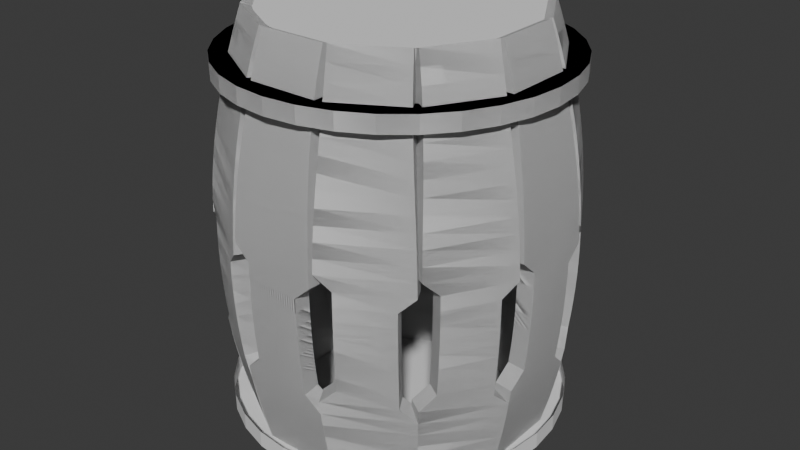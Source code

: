 # Source: tonneau.blend  (saved by Blender 5.0.119; exported with 4.5.12 LTS)
import bpy
from mathutils import Matrix  # noqa: F401  (used for matrix-valued properties, if any)

bpy.ops.wm.read_factory_settings(use_empty=True)
scene = bpy.context.scene
scene.name = 'Scene'

# ---- collections
col_collection = bpy.data.collections.new('Collection'); scene.collection.children.link(col_collection)
col_tonneau_mais_avec_des_details_en_plus = bpy.data.collections.new('Tonneau mais avec des details en plus'); scene.collection.children.link(col_tonneau_mais_avec_des_details_en_plus)

# ---- world
world_world = bpy.data.worlds.new('World'); scene.world = world_world
world_world.use_nodes = True; world_world.node_tree.nodes.clear()
_N = world_world.node_tree.nodes; _L = world_world.node_tree.links
n0 = _N.new('ShaderNodeOutputWorld'); n0.name = 'World Output'; n0.location = (300, 300)
n1 = _N.new('ShaderNodeBackground'); n1.name = 'Background'; n1.location = (10, 300)
n1.inputs[0].default_value = (0.05088, 0.05088, 0.05088, 1.0)
_L.new(n1.outputs[0], n0.inputs[0])
n0.is_active_output = True
world_world.color = (0.05088, 0.05088, 0.05088)
world_world.sun_shadow_jitter_overblur = 0.0

# ---- meshes
me_plane_001 = bpy.data.meshes.new('Plane.001')
me_plane_001.from_pydata([(-0.2223, 0.9103, -1.0), (0.217, 0.9103, -1.0), (-0.2002, 0.9103, 1.0), (0.2015, 0.9103, 1.0), (-0.2015, 0.9103, 0.9355), (-0.2041, 0.9103, 0.871), (-0.2076, 0.9103, 0.8065), (-0.212, 0.9103, 0.7419), (-0.217, 0.9103, 0.6774), (-0.2223, 0.9103, 0.6129), (-0.228, 0.9103, 0.5484), (-0.2337, 0.9103, 0.4839), (-0.2392, 0.9103, 0.4194), (-0.2444, 0.9103, 0.3548), (-0.2491, 0.9103, 0.2903), (-0.253, 0.9103, 0.2258), (-0.2561, 0.9103, 0.1613), (-0.2581, 0.9103, 0.09677), (-0.1632, 0.9103, 0.03226), (-0.1632, 0.9103, -0.03226), (-0.1632, 0.9103, -0.09677), (-0.1632, 0.9103, -0.1613), (-0.1632, 0.9103, -0.2258), (-0.1632, 0.9103, -0.2903), (-0.1632, 0.9103, -0.3548), (-0.1632, 0.9103, -0.4194), (-0.2581, 0.9103, -0.4839), (-0.2561, 0.9103, -0.5484), (-0.253, 0.9103, -0.6129), (-0.2491, 0.9103, -0.6774), (-0.2444, 0.9103, -0.7419), (-0.2392, 0.9103, -0.8065), (-0.2337, 0.9103, -0.871), (-0.228, 0.9103, -0.9355), (0.2223, 0.9103, -0.9355), (0.228, 0.9103, -0.871), (0.2337, 0.9103, -0.8065), (0.2392, 0.9103, -0.7419), (0.2444, 0.9103, -0.6774), (0.2491, 0.9103, -0.6129), (0.253, 0.9103, -0.5484), (0.2561, 0.9103, -0.4839), (0.2581, 0.9103, -0.4194), (0.1632, 0.9103, -0.3548), (0.1632, 0.9103, -0.2903), (0.1632, 0.9103, -0.2258), (0.1632, 0.9103, -0.1613), (0.1632, 0.9103, -0.09677), (0.1632, 0.9103, -0.03226), (0.1632, 0.9103, 0.03226), (0.1632, 0.9103, 0.09677), (0.2581, 0.9103, 0.1613), (0.2561, 0.9103, 0.2258), (0.253, 0.9103, 0.2903), (0.2491, 0.9103, 0.3548), (0.2444, 0.9103, 0.4194), (0.2392, 0.9103, 0.4839), (0.2337, 0.9103, 0.5484), (0.228, 0.9103, 0.6129), (0.2223, 0.9103, 0.6774), (0.217, 0.9103, 0.7419), (0.212, 0.9103, 0.8065), (0.2076, 0.9103, 0.871), (0.2041, 0.9103, 0.9355)], [], [(4, 63, 3, 2), (0, 1, 34, 33), (33, 34, 35, 32), (32, 35, 36, 31), (31, 36, 37, 30), (30, 37, 38, 29), (29, 38, 39, 28), (28, 39, 40, 27), (27, 40, 41, 26), (26, 41, 42, 25), (25, 42, 43, 24), (24, 43, 44, 23), (23, 44, 45, 22), (22, 45, 46, 21), (21, 46, 47, 20), (20, 47, 48, 19), (19, 48, 49, 18), (18, 49, 50, 17), (17, 50, 51, 16), (16, 51, 52, 15), (15, 52, 53, 14), (14, 53, 54, 13), (13, 54, 55, 12), (12, 55, 56, 11), (11, 56, 57, 10), (10, 57, 58, 9), (9, 58, 59, 8), (8, 59, 60, 7), (7, 60, 61, 6), (6, 61, 62, 5), (5, 62, 63, 4)])
_uv = me_plane_001.uv_layers.new(name='UVMap')
_uv.uv.foreach_set('vector', [0.0, 0.9677, 1.0, 0.9677, 1.0, 1.0, 0.0, 1.0, 0.0, 0.0, 1.0, 0.0, 1.0, 0.03226, 0.0, 0.03226, 0.0, 0.03226, 1.0, 0.03226, 1.0, 0.06452, 0.0, 0.06452, 0.0, 0.06452, 1.0, 0.06452, 1.0, 0.09677, 0.0, 0.09677, 0.0, 0.09677, 1.0, 0.09677, 1.0, 0.129, 0.0, 0.129, 0.0, 0.129, 1.0, 0.129, 1.0, 0.1613, 0.0, 0.1613, 0.0, 0.1613, 1.0, 0.1613, 1.0, 0.1935, 0.0, 0.1935, 0.0, 0.1935, 1.0, 0.1935, 1.0, 0.2258, 0.0, 0.2258, 0.0, 0.2258, 1.0, 0.2258, 1.0, 0.2581, 0.0, 0.2581, 0.0, 0.2581, 1.0, 0.2581, 1.0, 0.2903, 0.0, 0.2903, 0.0, 0.2903, 1.0, 0.2903, 1.0, 0.3226, 0.0, 0.3226, 0.0, 0.3226, 1.0, 0.3226, 1.0, 0.3548, 0.0, 0.3548, 0.0, 0.3548, 1.0, 0.3548, 1.0, 0.3871, 0.0, 0.3871, 0.0, 0.3871, 1.0, 0.3871, 1.0, 0.4194, 0.0, 0.4194, 0.0, 0.4194, 1.0, 0.4194, 1.0, 0.4516, 0.0, 0.4516, 0.0, 0.4516, 1.0, 0.4516, 1.0, 0.4839, 0.0, 0.4839, 0.0, 0.4839, 1.0, 0.4839, 1.0, 0.5161, 0.0, 0.5161, 0.0, 0.5161, 1.0, 0.5161, 1.0, 0.5484, 0.0, 0.5484, 0.0, 0.5484, 1.0, 0.5484, 1.0, 0.5806, 0.0, 0.5806, 0.0, 0.5806, 1.0, 0.5806, 1.0, 0.6129, 0.0, 0.6129, 0.0, 0.6129, 1.0, 0.6129, 1.0, 0.6452, 0.0, 0.6452, 0.0, 0.6452, 1.0, 0.6452, 1.0, 0.6774, 0.0, 0.6774, 0.0, 0.6774, 1.0, 0.6774, 1.0, 0.7097, 0.0, 0.7097, 0.0, 0.7097, 1.0, 0.7097, 1.0, 0.7419, 0.0, 0.7419, 0.0, 0.7419, 1.0, 0.7419, 1.0, 0.7742, 0.0, 0.7742, 0.0, 0.7742, 1.0, 0.7742, 1.0, 0.8065, 0.0, 0.8065, 0.0, 0.8065, 1.0, 0.8065, 1.0, 0.8387, 0.0, 0.8387, 0.0, 0.8387, 1.0, 0.8387, 1.0, 0.871, 0.0, 0.871, 0.0, 0.871, 1.0, 0.871, 1.0, 0.9032, 0.0, 0.9032, 0.0, 0.9032, 1.0, 0.9032, 1.0, 0.9355, 0.0, 0.9355, 0.0, 0.9355, 1.0, 0.9355, 1.0, 0.9677, 0.0, 0.9677])
me_plane_001.update()
me_cylinder = bpy.data.meshes.new('Cylinder')
me_cylinder.from_pydata([(0.0, 1.0, -1.0), (0.0, 0.866, 1.0), (0.1951, 0.9808, -1.0), (0.1689, 0.8494, 1.0), (0.3827, 0.9239, -1.0), (0.3314, 0.8001, 1.0), (0.5556, 0.8315, -1.0), (0.4811, 0.72, 1.0), (0.7071, 0.7071, -1.0), (0.6124, 0.6124, 1.0), (0.8315, 0.5556, -1.0), (0.72, 0.4811, 1.0), (0.9239, 0.3827, -1.0), (0.8001, 0.3314, 1.0), (0.9808, 0.1951, -1.0), (0.8494, 0.1689, 1.0), (1.0, 0.0, -1.0), (0.866, 0.0, 1.0), (0.9808, -0.1951, -1.0), (0.8494, -0.1689, 1.0), (0.9239, -0.3827, -1.0), (0.8001, -0.3314, 1.0), (0.8315, -0.5556, -1.0), (0.72, -0.4811, 1.0), (0.7071, -0.7071, -1.0), (0.6124, -0.6124, 1.0), (0.5556, -0.8315, -1.0), (0.4811, -0.72, 1.0), (0.3827, -0.9239, -1.0), (0.3314, -0.8001, 1.0), (0.1951, -0.9808, -1.0), (0.1689, -0.8494, 1.0), (0.0, -1.0, -1.0), (0.0, -0.866, 1.0), (-0.1951, -0.9808, -1.0), (-0.1689, -0.8494, 1.0), (-0.3827, -0.9239, -1.0), (-0.3314, -0.8001, 1.0), (-0.5556, -0.8315, -1.0), (-0.4811, -0.72, 1.0), (-0.7071, -0.7071, -1.0), (-0.6124, -0.6124, 1.0), (-0.8315, -0.5556, -1.0), (-0.72, -0.4811, 1.0), (-0.9239, -0.3827, -1.0), (-0.8001, -0.3314, 1.0), (-0.9808, -0.1951, -1.0), (-0.8494, -0.1689, 1.0), (-1.0, 0.0, -1.0), (-0.866, 0.0, 1.0), (-0.9808, 0.1951, -1.0), (-0.8494, 0.1689, 1.0), (-0.9239, 0.3827, -1.0), (-0.8001, 0.3314, 1.0), (-0.8315, 0.5556, -1.0), (-0.72, 0.4811, 1.0), (-0.7071, 0.7071, -1.0), (-0.6124, 0.6124, 1.0), (-0.5556, 0.8315, -1.0), (-0.4811, 0.72, 1.0), (-0.3827, 0.9239, -1.0), (-0.3314, 0.8001, 1.0), (-0.1951, 0.9808, -1.0), (-0.1689, 0.8494, 1.0), (0.1951, 0.9808, 1.0), (0.0, 1.0, 1.0), (0.3827, 0.9239, 1.0), (0.5556, 0.8315, 1.0), (0.7071, 0.7071, 1.0), (0.8315, 0.5556, 1.0), (0.9239, 0.3827, 1.0), (0.9808, 0.1951, 1.0), (1.0, 0.0, 1.0), (0.9808, -0.1951, 1.0), (0.9239, -0.3827, 1.0), (0.8315, -0.5556, 1.0), (0.7071, -0.7071, 1.0), (0.5556, -0.8315, 1.0), (0.3827, -0.9239, 1.0), (0.1951, -0.9808, 1.0), (0.0, -1.0, 1.0), (-0.1951, -0.9808, 1.0), (-0.3827, -0.9239, 1.0), (-0.5556, -0.8315, 1.0), (-0.7071, -0.7071, 1.0), (-0.8315, -0.5556, 1.0), (-0.9239, -0.3827, 1.0), (-0.9808, -0.1951, 1.0), (-1.0, 0.0, 1.0), (-0.9808, 0.1951, 1.0), (-0.9239, 0.3827, 1.0), (-0.8315, 0.5556, 1.0), (-0.7071, 0.7071, 1.0), (-0.5556, 0.8315, 1.0), (-0.3827, 0.9239, 1.0), (-0.1951, 0.9808, 1.0)], [], [(0, 65, 64, 2), (2, 64, 66, 4), (4, 66, 67, 6), (6, 67, 68, 8), (8, 68, 69, 10), (10, 69, 70, 12), (12, 70, 71, 14), (14, 71, 72, 16), (16, 72, 73, 18), (18, 73, 74, 20), (20, 74, 75, 22), (22, 75, 76, 24), (24, 76, 77, 26), (26, 77, 78, 28), (28, 78, 79, 30), (30, 79, 80, 32), (32, 80, 81, 34), (34, 81, 82, 36), (36, 82, 83, 38), (38, 83, 84, 40), (40, 84, 85, 42), (42, 85, 86, 44), (44, 86, 87, 46), (46, 87, 88, 48), (48, 88, 89, 50), (50, 89, 90, 52), (52, 90, 91, 54), (54, 91, 92, 56), (56, 92, 93, 58), (58, 93, 94, 60), (60, 94, 95, 62), (62, 95, 65, 0), (1, 3, 64, 65), (3, 5, 66, 64), (5, 7, 67, 66), (7, 9, 68, 67), (9, 11, 69, 68), (11, 13, 70, 69), (13, 15, 71, 70), (15, 17, 72, 71), (17, 19, 73, 72), (19, 21, 74, 73), (21, 23, 75, 74), (23, 25, 76, 75), (25, 27, 77, 76), (27, 29, 78, 77), (29, 31, 79, 78), (31, 33, 80, 79), (33, 35, 81, 80), (35, 37, 82, 81), (37, 39, 83, 82), (39, 41, 84, 83), (41, 43, 85, 84), (43, 45, 86, 85), (45, 47, 87, 86), (47, 49, 88, 87), (49, 51, 89, 88), (51, 53, 90, 89), (53, 55, 91, 90), (55, 57, 92, 91), (57, 59, 93, 92), (59, 61, 94, 93), (61, 63, 95, 94), (63, 1, 65, 95)])
_uv = me_cylinder.uv_layers.new(name='UVMap')
_uv.uv.foreach_set('vector', [1.0, 0.5, 1.0, 1.0, 0.9688, 1.0, 0.9688, 0.5, 0.9688, 0.5, 0.9688, 1.0, 0.9375, 1.0, 0.9375, 0.5, 0.9375, 0.5, 0.9375, 1.0, 0.9062, 1.0, 0.9062, 0.5, 0.9062, 0.5, 0.9062, 1.0, 0.875, 1.0, 0.875, 0.5, 0.875, 0.5, 0.875, 1.0, 0.8438, 1.0, 0.8438, 0.5, 0.8438, 0.5, 0.8438, 1.0, 0.8125, 1.0, 0.8125, 0.5, 0.8125, 0.5, 0.8125, 1.0, 0.7812, 1.0, 0.7812, 0.5, 0.7812, 0.5, 0.7812, 1.0, 0.75, 1.0, 0.75, 0.5, 0.75, 0.5, 0.75, 1.0, 0.7188, 1.0, 0.7188, 0.5, 0.7188, 0.5, 0.7188, 1.0, 0.6875, 1.0, 0.6875, 0.5, 0.6875, 0.5, 0.6875, 1.0, 0.6562, 1.0, 0.6562, 0.5, 0.6562, 0.5, 0.6562, 1.0, 0.625, 1.0, 0.625, 0.5, 0.625, 0.5, 0.625, 1.0, 0.5938, 1.0, 0.5938, 0.5, 0.5938, 0.5, 0.5938, 1.0, 0.5625, 1.0, 0.5625, 0.5, 0.5625, 0.5, 0.5625, 1.0, 0.5312, 1.0, 0.5312, 0.5, 0.5312, 0.5, 0.5312, 1.0, 0.5, 1.0, 0.5, 0.5, 0.5, 0.5, 0.5, 1.0, 0.4688, 1.0, 0.4688, 0.5, 0.4688, 0.5, 0.4688, 1.0, 0.4375, 1.0, 0.4375, 0.5, 0.4375, 0.5, 0.4375, 1.0, 0.4062, 1.0, 0.4062, 0.5, 0.4062, 0.5, 0.4062, 1.0, 0.375, 1.0, 0.375, 0.5, 0.375, 0.5, 0.375, 1.0, 0.3438, 1.0, 0.3438, 0.5, 0.3438, 0.5, 0.3438, 1.0, 0.3125, 1.0, 0.3125, 0.5, 0.3125, 0.5, 0.3125, 1.0, 0.2812, 1.0, 0.2812, 0.5, 0.2812, 0.5, 0.2812, 1.0, 0.25, 1.0, 0.25, 0.5, 0.25, 0.5, 0.25, 1.0, 0.2188, 1.0, 0.2188, 0.5, 0.2188, 0.5, 0.2188, 1.0, 0.1875, 1.0, 0.1875, 0.5, 0.1875, 0.5, 0.1875, 1.0, 0.1562, 1.0, 0.1562, 0.5, 0.1562, 0.5, 0.1562, 1.0, 0.125, 1.0, 0.125, 0.5, 0.125, 0.5, 0.125, 1.0, 0.09375, 1.0, 0.09375, 0.5, 0.09375, 0.5, 0.09375, 1.0, 0.0625, 1.0, 0.0625, 0.5, 0.0625, 0.5, 0.0625, 1.0, 0.03125, 1.0, 0.03125, 0.5, 0.03125, 0.5, 0.03125, 1.0, 0.0, 1.0, 0.0, 0.5, 0.25, 0.4578, 0.2905, 0.4538, 0.2968, 0.4854, 0.25, 0.49, 0.2905, 0.4538, 0.3295, 0.442, 0.3418, 0.4717, 0.2968, 0.4854, 0.3295, 0.442, 0.3655, 0.4228, 0.3833, 0.4496, 0.3418, 0.4717, 0.3655, 0.4228, 0.397, 0.397, 0.4197, 0.4197, 0.3833, 0.4496, 0.397, 0.397, 0.4228, 0.3655, 0.4496, 0.3833, 0.4197, 0.4197, 0.4228, 0.3655, 0.442, 0.3295, 0.4717, 0.3418, 0.4496, 0.3833, 0.442, 0.3295, 0.4538, 0.2905, 0.4854, 0.2968, 0.4717, 0.3418, 0.4538, 0.2905, 0.4578, 0.25, 0.49, 0.25, 0.4854, 0.2968, 0.4578, 0.25, 0.4538, 0.2095, 0.4854, 0.2032, 0.49, 0.25, 0.4538, 0.2095, 0.442, 0.1705, 0.4717, 0.1582, 0.4854, 0.2032, 0.442, 0.1705, 0.4228, 0.1345, 0.4496, 0.1167, 0.4717, 0.1582, 0.4228, 0.1345, 0.397, 0.103, 0.4197, 0.08029, 0.4496, 0.1167, 0.397, 0.103, 0.3655, 0.07719, 0.3833, 0.05045, 0.4197, 0.08029, 0.3655, 0.07719, 0.3295, 0.05798, 0.3418, 0.02827, 0.3833, 0.05045, 0.3295, 0.05798, 0.2905, 0.04615, 0.2968, 0.01461, 0.3418, 0.02827, 0.2905, 0.04615, 0.25, 0.04216, 0.25, 0.01, 0.2968, 0.01461, 0.25, 0.04216, 0.2095, 0.04615, 0.2032, 0.01461, 0.25, 0.01, 0.2095, 0.04615, 0.1705, 0.05798, 0.1582, 0.02827, 0.2032, 0.01461, 0.1705, 0.05798, 0.1345, 0.07719, 0.1167, 0.05045, 0.1582, 0.02827, 0.1345, 0.07719, 0.103, 0.103, 0.08029, 0.08029, 0.1167, 0.05045, 0.103, 0.103, 0.07719, 0.1345, 0.05045, 0.1167, 0.08029, 0.08029, 0.07719, 0.1345, 0.05798, 0.1705, 0.02827, 0.1582, 0.05045, 0.1167, 0.05798, 0.1705, 0.04615, 0.2095, 0.01461, 0.2032, 0.02827, 0.1582, 0.04615, 0.2095, 0.04216, 0.25, 0.01, 0.25, 0.01461, 0.2032, 0.04216, 0.25, 0.04615, 0.2905, 0.01461, 0.2968, 0.01, 0.25, 0.04615, 0.2905, 0.05798, 0.3295, 0.02827, 0.3418, 0.01461, 0.2968, 0.05798, 0.3295, 0.07719, 0.3655, 0.05045, 0.3833, 0.02827, 0.3418, 0.07719, 0.3655, 0.103, 0.397, 0.08029, 0.4197, 0.05045, 0.3833, 0.103, 0.397, 0.1345, 0.4228, 0.1167, 0.4496, 0.08029, 0.4197, 0.1345, 0.4228, 0.1705, 0.442, 0.1582, 0.4717, 0.1167, 0.4496, 0.1705, 0.442, 0.2095, 0.4538, 0.2032, 0.4854, 0.1582, 0.4717, 0.2095, 0.4538, 0.25, 0.4578, 0.25, 0.49, 0.2032, 0.4854])
me_cylinder.update()
me_cylinder_001 = bpy.data.meshes.new('Cylinder.001')
me_cylinder_001.from_pydata([(0.0, 0.8168, -1.0), (0.0, 1.0, 1.0), (0.1593, 0.8011, -1.0), (0.1951, 0.9808, 1.0), (0.3126, 0.7546, -1.0), (0.3827, 0.9239, 1.0), (0.4538, 0.6791, -1.0), (0.5556, 0.8315, 1.0), (0.5775, 0.5775, -1.0), (0.7071, 0.7071, 1.0), (0.6791, 0.4538, -1.0), (0.8315, 0.5556, 1.0), (0.7546, 0.3126, -1.0), (0.9239, 0.3827, 1.0), (0.8011, 0.1593, -1.0), (0.9808, 0.1951, 1.0), (0.8168, 0.0, -1.0), (1.0, 0.0, 1.0), (0.8011, -0.1593, -1.0), (0.9808, -0.1951, 1.0), (0.7546, -0.3126, -1.0), (0.9239, -0.3827, 1.0), (0.6791, -0.4538, -1.0), (0.8315, -0.5556, 1.0), (0.5775, -0.5775, -1.0), (0.7071, -0.7071, 1.0), (0.4538, -0.6791, -1.0), (0.5556, -0.8315, 1.0), (0.3126, -0.7546, -1.0), (0.3827, -0.9239, 1.0), (0.1593, -0.8011, -1.0), (0.1951, -0.9808, 1.0), (0.0, -0.8168, -1.0), (0.0, -1.0, 1.0), (-0.1593, -0.8011, -1.0), (-0.1951, -0.9808, 1.0), (-0.3126, -0.7546, -1.0), (-0.3827, -0.9239, 1.0), (-0.4538, -0.6791, -1.0), (-0.5556, -0.8315, 1.0), (-0.5775, -0.5775, -1.0), (-0.7071, -0.7071, 1.0), (-0.6791, -0.4538, -1.0), (-0.8315, -0.5556, 1.0), (-0.7546, -0.3126, -1.0), (-0.9239, -0.3827, 1.0), (-0.8011, -0.1593, -1.0), (-0.9808, -0.1951, 1.0), (-0.8168, 0.0, -1.0), (-1.0, 0.0, 1.0), (-0.8011, 0.1593, -1.0), (-0.9808, 0.1951, 1.0), (-0.7546, 0.3126, -1.0), (-0.9239, 0.3827, 1.0), (-0.6791, 0.4538, -1.0), (-0.8315, 0.5556, 1.0), (-0.5775, 0.5775, -1.0), (-0.7071, 0.7071, 1.0), (-0.4538, 0.6791, -1.0), (-0.5556, 0.8315, 1.0), (-0.3126, 0.7546, -1.0), (-0.3827, 0.9239, 1.0), (-0.1593, 0.8011, -1.0), (-0.1951, 0.9808, 1.0), (0.07967, 0.8089, -1.0), (0.09755, 0.9904, 1.0), (0.0, 1.0, 0.0), (0.1951, 0.9808, 0.0), (0.236, 0.7778, -1.0), (0.2889, 0.9523, 1.0), (0.3827, 0.9239, 0.0), (0.3832, 0.7169, -1.0), (0.4691, 0.8777, 1.0), (0.5556, 0.8315, 0.0), (0.5157, 0.6283, -1.0), (0.6313, 0.7693, 1.0), (0.7071, 0.7071, 0.0), (0.6283, 0.5157, -1.0), (0.7693, 0.6313, 1.0), (0.8315, 0.5556, 0.0), (0.7169, 0.3832, -1.0), (0.8777, 0.4691, 1.0), (0.9239, 0.3827, 0.0), (0.7778, 0.236, -1.0), (0.9523, 0.2889, 1.0), (0.9808, 0.1951, 0.0), (0.8089, 0.07967, -1.0), (0.9904, 0.09755, 1.0), (1.0, 0.0, 0.0), (0.8089, -0.07967, -1.0), (0.9904, -0.09755, 1.0), (0.9808, -0.1951, 0.0), (0.7778, -0.236, -1.0), (0.9523, -0.2889, 1.0), (0.9239, -0.3827, 0.0), (0.7169, -0.3832, -1.0), (0.8777, -0.4691, 1.0), (0.8315, -0.5556, 0.0), (0.6283, -0.5157, -1.0), (0.7693, -0.6313, 1.0), (0.7071, -0.7071, 0.0), (0.5157, -0.6283, -1.0), (0.6313, -0.7693, 1.0), (0.5556, -0.8315, 0.0), (0.3832, -0.7169, -1.0), (0.4691, -0.8777, 1.0), (0.3827, -0.9239, 0.0), (0.236, -0.7778, -1.0), (0.2889, -0.9523, 1.0), (0.1951, -0.9808, 0.0), (0.07967, -0.8089, -1.0), (0.09755, -0.9904, 1.0), (0.0, -1.0, 0.0), (-0.07967, -0.8089, -1.0), (-0.09755, -0.9904, 1.0), (-0.1951, -0.9808, 0.0), (-0.236, -0.7778, -1.0), (-0.2889, -0.9523, 1.0), (-0.3827, -0.9239, 0.0), (-0.3832, -0.7169, -1.0), (-0.4691, -0.8777, 1.0), (-0.5556, -0.8315, 0.0), (-0.5157, -0.6283, -1.0), (-0.6313, -0.7693, 1.0), (-0.7071, -0.7071, 0.0), (-0.6283, -0.5157, -1.0), (-0.7693, -0.6313, 1.0), (-0.8315, -0.5556, 0.0), (-0.7169, -0.3832, -1.0), (-0.8777, -0.4691, 1.0), (-0.9239, -0.3827, 0.0), (-0.7778, -0.236, -1.0), (-0.9523, -0.2889, 1.0), (-0.9808, -0.1951, 0.0), (-0.8089, -0.07967, -1.0), (-0.9904, -0.09755, 1.0), (-1.0, 0.0, 0.0), (-0.8089, 0.07967, -1.0), (-0.9904, 0.09755, 1.0), (-0.9808, 0.1951, 0.0), (-0.7778, 0.236, -1.0), (-0.9523, 0.2889, 1.0), (-0.9239, 0.3827, 0.0), (-0.7169, 0.3832, -1.0), (-0.8777, 0.4691, 1.0), (-0.8315, 0.5556, 0.0), (-0.6283, 0.5157, -1.0), (-0.7693, 0.6313, 1.0), (-0.7071, 0.7071, 0.0), (-0.5157, 0.6283, -1.0), (-0.6313, 0.7693, 1.0), (-0.5556, 0.8315, 0.0), (-0.3832, 0.7169, -1.0), (-0.4691, 0.8777, 1.0), (-0.3827, 0.9239, 0.0), (-0.236, 0.7778, -1.0), (-0.2889, 0.9523, 1.0), (-0.1951, 0.9808, 0.0), (-0.07967, 0.8089, -1.0), (-0.09755, 0.9904, 1.0), (-0.09755, 0.9904, 0.0), (-0.2889, 0.9523, 0.0), (-0.4691, 0.8777, 0.0), (-0.6313, 0.7693, 0.0), (-0.7693, 0.6313, 0.0), (-0.8777, 0.4691, 0.0), (-0.9523, 0.2889, 0.0), (-0.9904, 0.09755, 0.0), (-0.9904, -0.09755, 0.0), (-0.9523, -0.2889, 0.0), (-0.8777, -0.4691, 0.0), (-0.7693, -0.6313, 0.0), (-0.6313, -0.7693, 0.0), (-0.4691, -0.8777, 0.0), (-0.2889, -0.9523, 0.0), (-0.09755, -0.9904, 0.0), (0.09755, -0.9904, 0.0), (0.2889, -0.9523, 0.0), (0.4691, -0.8777, 0.0), (0.6313, -0.7693, 0.0), (0.7693, -0.6313, 0.0), (0.8777, -0.4691, 0.0), (0.9523, -0.2889, 0.0), (0.9904, -0.09755, 0.0), (0.9904, 0.09755, 0.0), (0.9523, 0.2889, 0.0), (0.8777, 0.4691, 0.0), (0.7693, 0.6313, 0.0), (0.6313, 0.7693, 0.0), (0.4691, 0.8777, 0.0), (0.2889, 0.9523, 0.0), (0.09755, 0.9904, 0.0), (0.09755, 0.9904, -1.0), (0.1951, 0.9808, -1.0), (0.2889, 0.9523, -1.0), (0.3827, 0.9239, -1.0), (0.4691, 0.8777, -1.0), (0.5556, 0.8315, -1.0), (0.6313, 0.7693, -1.0), (0.7071, 0.7071, -1.0), (0.7693, 0.6313, -1.0), (0.8315, 0.5556, -1.0), (0.8777, 0.4691, -1.0), (0.9239, 0.3827, -1.0), (0.9523, 0.2889, -1.0), (0.9808, 0.1951, -1.0), (0.9904, 0.09755, -1.0), (1.0, 0.0, -1.0), (0.9904, -0.09755, -1.0), (0.9808, -0.1951, -1.0), (0.9523, -0.2889, -1.0), (0.9239, -0.3827, -1.0), (0.8777, -0.4691, -1.0), (0.8315, -0.5556, -1.0), (0.7693, -0.6313, -1.0), (0.7071, -0.7071, -1.0), (0.6313, -0.7693, -1.0), (0.5556, -0.8315, -1.0), (0.4691, -0.8777, -1.0), (0.3827, -0.9239, -1.0), (0.2889, -0.9523, -1.0), (0.1951, -0.9808, -1.0), (0.09755, -0.9904, -1.0), (0.0, -1.0, -1.0), (-0.09755, -0.9904, -1.0), (-0.1951, -0.9808, -1.0), (-0.2889, -0.9523, -1.0), (-0.3827, -0.9239, -1.0), (-0.4691, -0.8777, -1.0), (-0.5556, -0.8315, -1.0), (-0.6313, -0.7693, -1.0), (-0.7071, -0.7071, -1.0), (-0.7693, -0.6313, -1.0), (-0.8315, -0.5556, -1.0), (-0.8777, -0.4691, -1.0), (-0.9239, -0.3827, -1.0), (-0.9523, -0.2889, -1.0), (-0.9808, -0.1951, -1.0), (-0.9904, -0.09755, -1.0), (-1.0, 0.0, -1.0), (-0.9904, 0.09755, -1.0), (-0.9808, 0.1951, -1.0), (-0.9523, 0.2889, -1.0), (-0.9239, 0.3827, -1.0), (-0.8777, 0.4691, -1.0), (-0.8315, 0.5556, -1.0), (-0.7693, 0.6313, -1.0), (-0.7071, 0.7071, -1.0), (-0.6313, 0.7693, -1.0), (-0.5556, 0.8315, -1.0), (-0.4691, 0.8777, -1.0), (-0.3827, 0.9239, -1.0), (-0.2889, 0.9523, -1.0), (-0.1951, 0.9808, -1.0), (-0.09755, 0.9904, -1.0), (0.0, 1.0, -1.0)], [], [(191, 65, 3, 67), (190, 69, 5, 70), (189, 72, 7, 73), (188, 75, 9, 76), (187, 78, 11, 79), (186, 81, 13, 82), (185, 84, 15, 85), (184, 87, 17, 88), (183, 90, 19, 91), (182, 93, 21, 94), (181, 96, 23, 97), (180, 99, 25, 100), (179, 102, 27, 103), (178, 105, 29, 106), (177, 108, 31, 109), (176, 111, 33, 112), (175, 114, 35, 115), (174, 117, 37, 118), (173, 120, 39, 121), (172, 123, 41, 124), (171, 126, 43, 127), (170, 129, 45, 130), (169, 132, 47, 133), (168, 135, 49, 136), (167, 138, 51, 139), (166, 141, 53, 142), (165, 144, 55, 145), (164, 147, 57, 148), (163, 150, 59, 151), (162, 153, 61, 154), (161, 156, 63, 157), (160, 159, 1, 66), (254, 160, 66, 255), (253, 157, 160, 254), (157, 63, 159, 160), (252, 161, 157, 253), (251, 154, 161, 252), (154, 61, 156, 161), (250, 162, 154, 251), (249, 151, 162, 250), (151, 59, 153, 162), (248, 163, 151, 249), (247, 148, 163, 248), (148, 57, 150, 163), (246, 164, 148, 247), (245, 145, 164, 246), (145, 55, 147, 164), (244, 165, 145, 245), (243, 142, 165, 244), (142, 53, 144, 165), (242, 166, 142, 243), (241, 139, 166, 242), (139, 51, 141, 166), (240, 167, 139, 241), (239, 136, 167, 240), (136, 49, 138, 167), (238, 168, 136, 239), (237, 133, 168, 238), (133, 47, 135, 168), (236, 169, 133, 237), (235, 130, 169, 236), (130, 45, 132, 169), (234, 170, 130, 235), (233, 127, 170, 234), (127, 43, 129, 170), (232, 171, 127, 233), (231, 124, 171, 232), (124, 41, 126, 171), (230, 172, 124, 231), (229, 121, 172, 230), (121, 39, 123, 172), (228, 173, 121, 229), (227, 118, 173, 228), (118, 37, 120, 173), (226, 174, 118, 227), (225, 115, 174, 226), (115, 35, 117, 174), (224, 175, 115, 225), (223, 112, 175, 224), (112, 33, 114, 175), (222, 176, 112, 223), (221, 109, 176, 222), (109, 31, 111, 176), (220, 177, 109, 221), (219, 106, 177, 220), (106, 29, 108, 177), (218, 178, 106, 219), (217, 103, 178, 218), (103, 27, 105, 178), (216, 179, 103, 217), (215, 100, 179, 216), (100, 25, 102, 179), (214, 180, 100, 215), (213, 97, 180, 214), (97, 23, 99, 180), (212, 181, 97, 213), (211, 94, 181, 212), (94, 21, 96, 181), (210, 182, 94, 211), (209, 91, 182, 210), (91, 19, 93, 182), (208, 183, 91, 209), (207, 88, 183, 208), (88, 17, 90, 183), (206, 184, 88, 207), (205, 85, 184, 206), (85, 15, 87, 184), (204, 185, 85, 205), (203, 82, 185, 204), (82, 13, 84, 185), (202, 186, 82, 203), (201, 79, 186, 202), (79, 11, 81, 186), (200, 187, 79, 201), (199, 76, 187, 200), (76, 9, 78, 187), (198, 188, 76, 199), (197, 73, 188, 198), (73, 7, 75, 188), (196, 189, 73, 197), (195, 70, 189, 196), (70, 5, 72, 189), (194, 190, 70, 195), (193, 67, 190, 194), (67, 3, 69, 190), (192, 191, 67, 193), (255, 66, 191, 192), (66, 1, 65, 191), (2, 64, 192, 193), (4, 68, 194, 195), (6, 71, 196, 197), (8, 74, 198, 199), (10, 77, 200, 201), (12, 80, 202, 203), (14, 83, 204, 205), (16, 86, 206, 207), (18, 89, 208, 209), (20, 92, 210, 211), (22, 95, 212, 213), (24, 98, 214, 215), (26, 101, 216, 217), (28, 104, 218, 219), (30, 107, 220, 221), (32, 110, 222, 223), (34, 113, 224, 225), (36, 116, 226, 227), (38, 119, 228, 229), (40, 122, 230, 231), (42, 125, 232, 233), (44, 128, 234, 235), (46, 131, 236, 237), (48, 134, 238, 239), (50, 137, 240, 241), (52, 140, 242, 243), (54, 143, 244, 245), (56, 146, 246, 247), (58, 149, 248, 249), (60, 152, 250, 251), (62, 155, 252, 253), (0, 158, 254, 255), (64, 0, 255, 192), (68, 2, 193, 194), (71, 4, 195, 196), (74, 6, 197, 198), (77, 8, 199, 200), (80, 10, 201, 202), (83, 12, 203, 204), (86, 14, 205, 206), (89, 16, 207, 208), (92, 18, 209, 210), (95, 20, 211, 212), (98, 22, 213, 214), (101, 24, 215, 216), (104, 26, 217, 218), (107, 28, 219, 220), (110, 30, 221, 222), (113, 32, 223, 224), (116, 34, 225, 226), (119, 36, 227, 228), (122, 38, 229, 230), (125, 40, 231, 232), (128, 42, 233, 234), (131, 44, 235, 236), (134, 46, 237, 238), (137, 48, 239, 240), (140, 50, 241, 242), (143, 52, 243, 244), (146, 54, 245, 246), (149, 56, 247, 248), (152, 58, 249, 250), (155, 60, 251, 252), (158, 62, 253, 254)])
_uv = me_cylinder_001.uv_layers.new(name='UVMap')
_uv.uv.foreach_set('vector', [0.9844, 0.75, 0.9844, 1.0, 0.9688, 1.0, 0.9688, 0.75, 0.9531, 0.75, 0.9531, 1.0, 0.9375, 1.0, 0.9375, 0.75, 0.9219, 0.75, 0.9219, 1.0, 0.9062, 1.0, 0.9062, 0.75, 0.8906, 0.75, 0.8906, 1.0, 0.875, 1.0, 0.875, 0.75, 0.8594, 0.75, 0.8594, 1.0, 0.8438, 1.0, 0.8438, 0.75, 0.8281, 0.75, 0.8281, 1.0, 0.8125, 1.0, 0.8125, 0.75, 0.7969, 0.75, 0.7969, 1.0, 0.7812, 1.0, 0.7812, 0.75, 0.7656, 0.75, 0.7656, 1.0, 0.75, 1.0, 0.75, 0.75, 0.7344, 0.75, 0.7344, 1.0, 0.7188, 1.0, 0.7188, 0.75, 0.7031, 0.75, 0.7031, 1.0, 0.6875, 1.0, 0.6875, 0.75, 0.6719, 0.75, 0.6719, 1.0, 0.6562, 1.0, 0.6562, 0.75, 0.6406, 0.75, 0.6406, 1.0, 0.625, 1.0, 0.625, 0.75, 0.6094, 0.75, 0.6094, 1.0, 0.5938, 1.0, 0.5938, 0.75, 0.5781, 0.75, 0.5781, 1.0, 0.5625, 1.0, 0.5625, 0.75, 0.5469, 0.75, 0.5469, 1.0, 0.5312, 1.0, 0.5312, 0.75, 0.5156, 0.75, 0.5156, 1.0, 0.5, 1.0, 0.5, 0.75, 0.4844, 0.75, 0.4844, 1.0, 0.4688, 1.0, 0.4688, 0.75, 0.4531, 0.75, 0.4531, 1.0, 0.4375, 1.0, 0.4375, 0.75, 0.4219, 0.75, 0.4219, 1.0, 0.4062, 1.0, 0.4062, 0.75, 0.3906, 0.75, 0.3906, 1.0, 0.375, 1.0, 0.375, 0.75, 0.3594, 0.75, 0.3594, 1.0, 0.3438, 1.0, 0.3438, 0.75, 0.3281, 0.75, 0.3281, 1.0, 0.3125, 1.0, 0.3125, 0.75, 0.2969, 0.75, 0.2969, 1.0, 0.2812, 1.0, 0.2812, 0.75, 0.2656, 0.75, 0.2656, 1.0, 0.25, 1.0, 0.25, 0.75, 0.2344, 0.75, 0.2344, 1.0, 0.2188, 1.0, 0.2188, 0.75, 0.2031, 0.75, 0.2031, 1.0, 0.1875, 1.0, 0.1875, 0.75, 0.1719, 0.75, 0.1719, 1.0, 0.1562, 1.0, 0.1562, 0.75, 0.1406, 0.75, 0.1406, 1.0, 0.125, 1.0, 0.125, 0.75, 0.1094, 0.75, 0.1094, 1.0, 0.09375, 1.0, 0.09375, 0.75, 0.07812, 0.75, 0.07812, 1.0, 0.0625, 1.0, 0.0625, 0.75, 0.04688, 0.75, 0.04688, 1.0, 0.03125, 1.0, 0.03125, 0.75, 0.01562, 0.75, 0.01562, 1.0, 0.0, 1.0, 0.0, 0.75, 0.01562, 0.5, 0.01562, 0.75, 0.0, 0.75, 0.0, 0.5, 0.03125, 0.5, 0.03125, 0.75, 0.01562, 0.75, 0.01562, 0.5, 0.03125, 0.75, 0.03125, 1.0, 0.01562, 1.0, 0.01562, 0.75, 0.04688, 0.5, 0.04688, 0.75, 0.03125, 0.75, 0.03125, 0.5, 0.0625, 0.5, 0.0625, 0.75, 0.04688, 0.75, 0.04688, 0.5, 0.0625, 0.75, 0.0625, 1.0, 0.04688, 1.0, 0.04688, 0.75, 0.07812, 0.5, 0.07812, 0.75, 0.0625, 0.75, 0.0625, 0.5, 0.09375, 0.5, 0.09375, 0.75, 0.07812, 0.75, 0.07812, 0.5, 0.09375, 0.75, 0.09375, 1.0, 0.07812, 1.0, 0.07812, 0.75, 0.1094, 0.5, 0.1094, 0.75, 0.09375, 0.75, 0.09375, 0.5, 0.125, 0.5, 0.125, 0.75, 0.1094, 0.75, 0.1094, 0.5, 0.125, 0.75, 0.125, 1.0, 0.1094, 1.0, 0.1094, 0.75, 0.1406, 0.5, 0.1406, 0.75, 0.125, 0.75, 0.125, 0.5, 0.1562, 0.5, 0.1562, 0.75, 0.1406, 0.75, 0.1406, 0.5, 0.1562, 0.75, 0.1562, 1.0, 0.1406, 1.0, 0.1406, 0.75, 0.1719, 0.5, 0.1719, 0.75, 0.1562, 0.75, 0.1562, 0.5, 0.1875, 0.5, 0.1875, 0.75, 0.1719, 0.75, 0.1719, 0.5, 0.1875, 0.75, 0.1875, 1.0, 0.1719, 1.0, 0.1719, 0.75, 0.2031, 0.5, 0.2031, 0.75, 0.1875, 0.75, 0.1875, 0.5, 0.2188, 0.5, 0.2188, 0.75, 0.2031, 0.75, 0.2031, 0.5, 0.2188, 0.75, 0.2188, 1.0, 0.2031, 1.0, 0.2031, 0.75, 0.2344, 0.5, 0.2344, 0.75, 0.2188, 0.75, 0.2188, 0.5, 0.25, 0.5, 0.25, 0.75, 0.2344, 0.75, 0.2344, 0.5, 0.25, 0.75, 0.25, 1.0, 0.2344, 1.0, 0.2344, 0.75, 0.2656, 0.5, 0.2656, 0.75, 0.25, 0.75, 0.25, 0.5, 0.2812, 0.5, 0.2812, 0.75, 0.2656, 0.75, 0.2656, 0.5, 0.2812, 0.75, 0.2812, 1.0, 0.2656, 1.0, 0.2656, 0.75, 0.2969, 0.5, 0.2969, 0.75, 0.2812, 0.75, 0.2812, 0.5, 0.3125, 0.5, 0.3125, 0.75, 0.2969, 0.75, 0.2969, 0.5, 0.3125, 0.75, 0.3125, 1.0, 0.2969, 1.0, 0.2969, 0.75, 0.3281, 0.5, 0.3281, 0.75, 0.3125, 0.75, 0.3125, 0.5, 0.3438, 0.5, 0.3438, 0.75, 0.3281, 0.75, 0.3281, 0.5, 0.3438, 0.75, 0.3438, 1.0, 0.3281, 1.0, 0.3281, 0.75, 0.3594, 0.5, 0.3594, 0.75, 0.3438, 0.75, 0.3438, 0.5, 0.375, 0.5, 0.375, 0.75, 0.3594, 0.75, 0.3594, 0.5, 0.375, 0.75, 0.375, 1.0, 0.3594, 1.0, 0.3594, 0.75, 0.3906, 0.5, 0.3906, 0.75, 0.375, 0.75, 0.375, 0.5, 0.4062, 0.5, 0.4062, 0.75, 0.3906, 0.75, 0.3906, 0.5, 0.4062, 0.75, 0.4062, 1.0, 0.3906, 1.0, 0.3906, 0.75, 0.4219, 0.5, 0.4219, 0.75, 0.4062, 0.75, 0.4062, 0.5, 0.4375, 0.5, 0.4375, 0.75, 0.4219, 0.75, 0.4219, 0.5, 0.4375, 0.75, 0.4375, 1.0, 0.4219, 1.0, 0.4219, 0.75, 0.4531, 0.5, 0.4531, 0.75, 0.4375, 0.75, 0.4375, 0.5, 0.4688, 0.5, 0.4688, 0.75, 0.4531, 0.75, 0.4531, 0.5, 0.4688, 0.75, 0.4688, 1.0, 0.4531, 1.0, 0.4531, 0.75, 0.4844, 0.5, 0.4844, 0.75, 0.4688, 0.75, 0.4688, 0.5, 0.5, 0.5, 0.5, 0.75, 0.4844, 0.75, 0.4844, 0.5, 0.5, 0.75, 0.5, 1.0, 0.4844, 1.0, 0.4844, 0.75, 0.5156, 0.5, 0.5156, 0.75, 0.5, 0.75, 0.5, 0.5, 0.5312, 0.5, 0.5312, 0.75, 0.5156, 0.75, 0.5156, 0.5, 0.5312, 0.75, 0.5312, 1.0, 0.5156, 1.0, 0.5156, 0.75, 0.5469, 0.5, 0.5469, 0.75, 0.5312, 0.75, 0.5312, 0.5, 0.5625, 0.5, 0.5625, 0.75, 0.5469, 0.75, 0.5469, 0.5, 0.5625, 0.75, 0.5625, 1.0, 0.5469, 1.0, 0.5469, 0.75, 0.5781, 0.5, 0.5781, 0.75, 0.5625, 0.75, 0.5625, 0.5, 0.5938, 0.5, 0.5938, 0.75, 0.5781, 0.75, 0.5781, 0.5, 0.5938, 0.75, 0.5938, 1.0, 0.5781, 1.0, 0.5781, 0.75, 0.6094, 0.5, 0.6094, 0.75, 0.5938, 0.75, 0.5938, 0.5, 0.625, 0.5, 0.625, 0.75, 0.6094, 0.75, 0.6094, 0.5, 0.625, 0.75, 0.625, 1.0, 0.6094, 1.0, 0.6094, 0.75, 0.6406, 0.5, 0.6406, 0.75, 0.625, 0.75, 0.625, 0.5, 0.6562, 0.5, 0.6562, 0.75, 0.6406, 0.75, 0.6406, 0.5, 0.6562, 0.75, 0.6562, 1.0, 0.6406, 1.0, 0.6406, 0.75, 0.6719, 0.5, 0.6719, 0.75, 0.6562, 0.75, 0.6562, 0.5, 0.6875, 0.5, 0.6875, 0.75, 0.6719, 0.75, 0.6719, 0.5, 0.6875, 0.75, 0.6875, 1.0, 0.6719, 1.0, 0.6719, 0.75, 0.7031, 0.5, 0.7031, 0.75, 0.6875, 0.75, 0.6875, 0.5, 0.7188, 0.5, 0.7188, 0.75, 0.7031, 0.75, 0.7031, 0.5, 0.7188, 0.75, 0.7188, 1.0, 0.7031, 1.0, 0.7031, 0.75, 0.7344, 0.5, 0.7344, 0.75, 0.7188, 0.75, 0.7188, 0.5, 0.75, 0.5, 0.75, 0.75, 0.7344, 0.75, 0.7344, 0.5, 0.75, 0.75, 0.75, 1.0, 0.7344, 1.0, 0.7344, 0.75, 0.7656, 0.5, 0.7656, 0.75, 0.75, 0.75, 0.75, 0.5, 0.7812, 0.5, 0.7812, 0.75, 0.7656, 0.75, 0.7656, 0.5, 0.7812, 0.75, 0.7812, 1.0, 0.7656, 1.0, 0.7656, 0.75, 0.7969, 0.5, 0.7969, 0.75, 0.7812, 0.75, 0.7812, 0.5, 0.8125, 0.5, 0.8125, 0.75, 0.7969, 0.75, 0.7969, 0.5, 0.8125, 0.75, 0.8125, 1.0, 0.7969, 1.0, 0.7969, 0.75, 0.8281, 0.5, 0.8281, 0.75, 0.8125, 0.75, 0.8125, 0.5, 0.8438, 0.5, 0.8438, 0.75, 0.8281, 0.75, 0.8281, 0.5, 0.8438, 0.75, 0.8438, 1.0, 0.8281, 1.0, 0.8281, 0.75, 0.8594, 0.5, 0.8594, 0.75, 0.8438, 0.75, 0.8438, 0.5, 0.875, 0.5, 0.875, 0.75, 0.8594, 0.75, 0.8594, 0.5, 0.875, 0.75, 0.875, 1.0, 0.8594, 1.0, 0.8594, 0.75, 0.8906, 0.5, 0.8906, 0.75, 0.875, 0.75, 0.875, 0.5, 0.9062, 0.5, 0.9062, 0.75, 0.8906, 0.75, 0.8906, 0.5, 0.9062, 0.75, 0.9062, 1.0, 0.8906, 1.0, 0.8906, 0.75, 0.9219, 0.5, 0.9219, 0.75, 0.9062, 0.75, 0.9062, 0.5, 0.9375, 0.5, 0.9375, 0.75, 0.9219, 0.75, 0.9219, 0.5, 0.9375, 0.75, 0.9375, 1.0, 0.9219, 1.0, 0.9219, 0.75, 0.9531, 0.5, 0.9531, 0.75, 0.9375, 0.75, 0.9375, 0.5, 0.9688, 0.5, 0.9688, 0.75, 0.9531, 0.75, 0.9531, 0.5, 0.9688, 0.75, 0.9688, 1.0, 0.9531, 1.0, 0.9531, 0.75, 0.9844, 0.5, 0.9844, 0.75, 0.9688, 0.75, 0.9688, 0.5, 1.0, 0.5, 1.0, 0.75, 0.9844, 0.75, 0.9844, 0.5, 1.0, 0.75, 1.0, 1.0, 0.9844, 1.0, 0.9844, 0.75, 0.7882, 0.4423, 0.7691, 0.4441, 0.7734, 0.4877, 0.7968, 0.4854, 0.825, 0.4311, 0.8066, 0.4367, 0.8193, 0.4786, 0.8418, 0.4717, 0.8589, 0.413, 0.842, 0.422, 0.8626, 0.4606, 0.8833, 0.4496, 0.8886, 0.3886, 0.8738, 0.4008, 0.9015, 0.4346, 0.9197, 0.4197, 0.913, 0.3589, 0.9008, 0.3738, 0.9346, 0.4015, 0.9496, 0.3833, 0.9311, 0.325, 0.922, 0.342, 0.9606, 0.3626, 0.9717, 0.3418, 0.9423, 0.2882, 0.9367, 0.3066, 0.9786, 0.3193, 0.9854, 0.2968, 0.946, 0.25, 0.9441, 0.2691, 0.9877, 0.2734, 0.99, 0.25, 0.9423, 0.2118, 0.9441, 0.2309, 0.9877, 0.2266, 0.9854, 0.2032, 0.9311, 0.175, 0.9367, 0.1934, 0.9786, 0.1807, 0.9717, 0.1582, 0.913, 0.1411, 0.922, 0.158, 0.9606, 0.1374, 0.9496, 0.1167, 0.8886, 0.1114, 0.9008, 0.1262, 0.9346, 0.09848, 0.9197, 0.08029, 0.8589, 0.08701, 0.8738, 0.0992, 0.9015, 0.06537, 0.8833, 0.05045, 0.825, 0.0689, 0.842, 0.07795, 0.8626, 0.03936, 0.8418, 0.02827, 0.7882, 0.05774, 0.8066, 0.06332, 0.8193, 0.02144, 0.7968, 0.01461, 0.75, 0.05397, 0.7691, 0.05586, 0.7734, 0.01231, 0.75, 0.01, 0.7118, 0.05774, 0.7309, 0.05586, 0.7266, 0.01231, 0.7032, 0.01461, 0.675, 0.0689, 0.6934, 0.06332, 0.6807, 0.02144, 0.6582, 0.02827, 0.6411, 0.08701, 0.658, 0.07795, 0.6374, 0.03936, 0.6167, 0.05045, 0.6114, 0.1114, 0.6262, 0.0992, 0.5985, 0.06537, 0.5803, 0.08029, 0.587, 0.1411, 0.5992, 0.1262, 0.5654, 0.09848, 0.5504, 0.1167, 0.5689, 0.175, 0.578, 0.158, 0.5394, 0.1374, 0.5283, 0.1582, 0.5577, 0.2118, 0.5633, 0.1934, 0.5214, 0.1807, 0.5146, 0.2032, 0.554, 0.25, 0.5559, 0.2309, 0.5123, 0.2266, 0.51, 0.25, 0.5577, 0.2882, 0.5559, 0.2691, 0.5123, 0.2734, 0.5146, 0.2968, 0.5689, 0.325, 0.5633, 0.3066, 0.5214, 0.3193, 0.5283, 0.3418, 0.587, 0.3589, 0.578, 0.342, 0.5394, 0.3626, 0.5504, 0.3833, 0.6114, 0.3886, 0.5992, 0.3738, 0.5654, 0.4015, 0.5803, 0.4197, 0.6411, 0.413, 0.6262, 0.4008, 0.5985, 0.4346, 0.6167, 0.4496, 0.675, 0.4311, 0.658, 0.422, 0.6374, 0.4606, 0.6582, 0.4717, 0.7118, 0.4423, 0.6934, 0.4367, 0.6807, 0.4786, 0.7032, 0.4854, 0.75, 0.446, 0.7309, 0.4441, 0.7266, 0.4877, 0.75, 0.49, 0.7691, 0.4441, 0.75, 0.446, 0.75, 0.49, 0.7734, 0.4877, 0.8066, 0.4367, 0.7882, 0.4423, 0.7968, 0.4854, 0.8193, 0.4786, 0.842, 0.422, 0.825, 0.4311, 0.8418, 0.4717, 0.8626, 0.4606, 0.8738, 0.4008, 0.8589, 0.413, 0.8833, 0.4496, 0.9015, 0.4346, 0.9008, 0.3738, 0.8886, 0.3886, 0.9197, 0.4197, 0.9346, 0.4015, 0.922, 0.342, 0.913, 0.3589, 0.9496, 0.3833, 0.9606, 0.3626, 0.9367, 0.3066, 0.9311, 0.325, 0.9717, 0.3418, 0.9786, 0.3193, 0.9441, 0.2691, 0.9423, 0.2882, 0.9854, 0.2968, 0.9877, 0.2734, 0.9441, 0.2309, 0.946, 0.25, 0.99, 0.25, 0.9877, 0.2266, 0.9367, 0.1934, 0.9423, 0.2118, 0.9854, 0.2032, 0.9786, 0.1807, 0.922, 0.158, 0.9311, 0.175, 0.9717, 0.1582, 0.9606, 0.1374, 0.9008, 0.1262, 0.913, 0.1411, 0.9496, 0.1167, 0.9346, 0.09848, 0.8738, 0.0992, 0.8886, 0.1114, 0.9197, 0.08029, 0.9015, 0.06537, 0.842, 0.07795, 0.8589, 0.08701, 0.8833, 0.05045, 0.8626, 0.03936, 0.8066, 0.06332, 0.825, 0.0689, 0.8418, 0.02827, 0.8193, 0.02144, 0.7691, 0.05586, 0.7882, 0.05774, 0.7968, 0.01461, 0.7734, 0.01231, 0.7309, 0.05586, 0.75, 0.05397, 0.75, 0.01, 0.7266, 0.01231, 0.6934, 0.06332, 0.7118, 0.05774, 0.7032, 0.01461, 0.6807, 0.02144, 0.658, 0.07795, 0.675, 0.0689, 0.6582, 0.02827, 0.6374, 0.03936, 0.6262, 0.0992, 0.6411, 0.08701, 0.6167, 0.05045, 0.5985, 0.06537, 0.5992, 0.1262, 0.6114, 0.1114, 0.5803, 0.08029, 0.5654, 0.09848, 0.578, 0.158, 0.587, 0.1411, 0.5504, 0.1167, 0.5394, 0.1374, 0.5633, 0.1934, 0.5689, 0.175, 0.5283, 0.1582, 0.5214, 0.1807, 0.5559, 0.2309, 0.5577, 0.2118, 0.5146, 0.2032, 0.5123, 0.2266, 0.5559, 0.2691, 0.554, 0.25, 0.51, 0.25, 0.5123, 0.2734, 0.5633, 0.3066, 0.5577, 0.2882, 0.5146, 0.2968, 0.5214, 0.3193, 0.578, 0.342, 0.5689, 0.325, 0.5283, 0.3418, 0.5394, 0.3626, 0.5992, 0.3738, 0.587, 0.3589, 0.5504, 0.3833, 0.5654, 0.4015, 0.6262, 0.4008, 0.6114, 0.3886, 0.5803, 0.4197, 0.5985, 0.4346, 0.658, 0.422, 0.6411, 0.413, 0.6167, 0.4496, 0.6374, 0.4606, 0.6934, 0.4367, 0.675, 0.4311, 0.6582, 0.4717, 0.6807, 0.4786, 0.7309, 0.4441, 0.7118, 0.4423, 0.7032, 0.4854, 0.7266, 0.4877])
me_cylinder_001.update()
me_cylinder_002 = bpy.data.meshes.new('Cylinder.002')
me_cylinder_002.from_pydata([(0.0, 1.0, -1.0), (0.0, 0.866, 1.0), (0.1951, 0.9808, -1.0), (0.1689, 0.8494, 1.0), (0.3827, 0.9239, -1.0), (0.3314, 0.8001, 1.0), (0.5556, 0.8315, -1.0), (0.4811, 0.72, 1.0), (0.7071, 0.7071, -1.0), (0.6124, 0.6124, 1.0), (0.8315, 0.5556, -1.0), (0.72, 0.4811, 1.0), (0.9239, 0.3827, -1.0), (0.8001, 0.3314, 1.0), (0.9808, 0.1951, -1.0), (0.8494, 0.1689, 1.0), (1.0, 0.0, -1.0), (0.866, 0.0, 1.0), (0.9808, -0.1951, -1.0), (0.8494, -0.1689, 1.0), (0.9239, -0.3827, -1.0), (0.8001, -0.3314, 1.0), (0.8315, -0.5556, -1.0), (0.72, -0.4811, 1.0), (0.7071, -0.7071, -1.0), (0.6124, -0.6124, 1.0), (0.5556, -0.8315, -1.0), (0.4811, -0.72, 1.0), (0.3827, -0.9239, -1.0), (0.3314, -0.8001, 1.0), (0.1951, -0.9808, -1.0), (0.1689, -0.8494, 1.0), (0.0, -1.0, -1.0), (0.0, -0.866, 1.0), (-0.1951, -0.9808, -1.0), (-0.1689, -0.8494, 1.0), (-0.3827, -0.9239, -1.0), (-0.3314, -0.8001, 1.0), (-0.5556, -0.8315, -1.0), (-0.4811, -0.72, 1.0), (-0.7071, -0.7071, -1.0), (-0.6124, -0.6124, 1.0), (-0.8315, -0.5556, -1.0), (-0.72, -0.4811, 1.0), (-0.9239, -0.3827, -1.0), (-0.8001, -0.3314, 1.0), (-0.9808, -0.1951, -1.0), (-0.8494, -0.1689, 1.0), (-1.0, 0.0, -1.0), (-0.866, 0.0, 1.0), (-0.9808, 0.1951, -1.0), (-0.8494, 0.1689, 1.0), (-0.9239, 0.3827, -1.0), (-0.8001, 0.3314, 1.0), (-0.8315, 0.5556, -1.0), (-0.72, 0.4811, 1.0), (-0.7071, 0.7071, -1.0), (-0.6124, 0.6124, 1.0), (-0.5556, 0.8315, -1.0), (-0.4811, 0.72, 1.0), (-0.3827, 0.9239, -1.0), (-0.3314, 0.8001, 1.0), (-0.1951, 0.9808, -1.0), (-0.1689, 0.8494, 1.0), (0.1951, 0.9808, 1.0), (0.0, 1.0, 1.0), (0.3827, 0.9239, 1.0), (0.5556, 0.8315, 1.0), (0.7071, 0.7071, 1.0), (0.8315, 0.5556, 1.0), (0.9239, 0.3827, 1.0), (0.9808, 0.1951, 1.0), (1.0, 0.0, 1.0), (0.9808, -0.1951, 1.0), (0.9239, -0.3827, 1.0), (0.8315, -0.5556, 1.0), (0.7071, -0.7071, 1.0), (0.5556, -0.8315, 1.0), (0.3827, -0.9239, 1.0), (0.1951, -0.9808, 1.0), (0.0, -1.0, 1.0), (-0.1951, -0.9808, 1.0), (-0.3827, -0.9239, 1.0), (-0.5556, -0.8315, 1.0), (-0.7071, -0.7071, 1.0), (-0.8315, -0.5556, 1.0), (-0.9239, -0.3827, 1.0), (-0.9808, -0.1951, 1.0), (-1.0, 0.0, 1.0), (-0.9808, 0.1951, 1.0), (-0.9239, 0.3827, 1.0), (-0.8315, 0.5556, 1.0), (-0.7071, 0.7071, 1.0), (-0.5556, 0.8315, 1.0), (-0.3827, 0.9239, 1.0), (-0.1951, 0.9808, 1.0)], [], [(0, 65, 64, 2), (2, 64, 66, 4), (4, 66, 67, 6), (6, 67, 68, 8), (8, 68, 69, 10), (10, 69, 70, 12), (12, 70, 71, 14), (14, 71, 72, 16), (16, 72, 73, 18), (18, 73, 74, 20), (20, 74, 75, 22), (22, 75, 76, 24), (24, 76, 77, 26), (26, 77, 78, 28), (28, 78, 79, 30), (30, 79, 80, 32), (32, 80, 81, 34), (34, 81, 82, 36), (36, 82, 83, 38), (38, 83, 84, 40), (40, 84, 85, 42), (42, 85, 86, 44), (44, 86, 87, 46), (46, 87, 88, 48), (48, 88, 89, 50), (50, 89, 90, 52), (52, 90, 91, 54), (54, 91, 92, 56), (56, 92, 93, 58), (58, 93, 94, 60), (60, 94, 95, 62), (62, 95, 65, 0), (1, 3, 64, 65), (3, 5, 66, 64), (5, 7, 67, 66), (7, 9, 68, 67), (9, 11, 69, 68), (11, 13, 70, 69), (13, 15, 71, 70), (15, 17, 72, 71), (17, 19, 73, 72), (19, 21, 74, 73), (21, 23, 75, 74), (23, 25, 76, 75), (25, 27, 77, 76), (27, 29, 78, 77), (29, 31, 79, 78), (31, 33, 80, 79), (33, 35, 81, 80), (35, 37, 82, 81), (37, 39, 83, 82), (39, 41, 84, 83), (41, 43, 85, 84), (43, 45, 86, 85), (45, 47, 87, 86), (47, 49, 88, 87), (49, 51, 89, 88), (51, 53, 90, 89), (53, 55, 91, 90), (55, 57, 92, 91), (57, 59, 93, 92), (59, 61, 94, 93), (61, 63, 95, 94), (63, 1, 65, 95)])
_uv = me_cylinder_002.uv_layers.new(name='UVMap')
_uv.uv.foreach_set('vector', [1.0, 0.5, 1.0, 1.0, 0.9688, 1.0, 0.9688, 0.5, 0.9688, 0.5, 0.9688, 1.0, 0.9375, 1.0, 0.9375, 0.5, 0.9375, 0.5, 0.9375, 1.0, 0.9062, 1.0, 0.9062, 0.5, 0.9062, 0.5, 0.9062, 1.0, 0.875, 1.0, 0.875, 0.5, 0.875, 0.5, 0.875, 1.0, 0.8438, 1.0, 0.8438, 0.5, 0.8438, 0.5, 0.8438, 1.0, 0.8125, 1.0, 0.8125, 0.5, 0.8125, 0.5, 0.8125, 1.0, 0.7812, 1.0, 0.7812, 0.5, 0.7812, 0.5, 0.7812, 1.0, 0.75, 1.0, 0.75, 0.5, 0.75, 0.5, 0.75, 1.0, 0.7188, 1.0, 0.7188, 0.5, 0.7188, 0.5, 0.7188, 1.0, 0.6875, 1.0, 0.6875, 0.5, 0.6875, 0.5, 0.6875, 1.0, 0.6562, 1.0, 0.6562, 0.5, 0.6562, 0.5, 0.6562, 1.0, 0.625, 1.0, 0.625, 0.5, 0.625, 0.5, 0.625, 1.0, 0.5938, 1.0, 0.5938, 0.5, 0.5938, 0.5, 0.5938, 1.0, 0.5625, 1.0, 0.5625, 0.5, 0.5625, 0.5, 0.5625, 1.0, 0.5312, 1.0, 0.5312, 0.5, 0.5312, 0.5, 0.5312, 1.0, 0.5, 1.0, 0.5, 0.5, 0.5, 0.5, 0.5, 1.0, 0.4688, 1.0, 0.4688, 0.5, 0.4688, 0.5, 0.4688, 1.0, 0.4375, 1.0, 0.4375, 0.5, 0.4375, 0.5, 0.4375, 1.0, 0.4062, 1.0, 0.4062, 0.5, 0.4062, 0.5, 0.4062, 1.0, 0.375, 1.0, 0.375, 0.5, 0.375, 0.5, 0.375, 1.0, 0.3438, 1.0, 0.3438, 0.5, 0.3438, 0.5, 0.3438, 1.0, 0.3125, 1.0, 0.3125, 0.5, 0.3125, 0.5, 0.3125, 1.0, 0.2812, 1.0, 0.2812, 0.5, 0.2812, 0.5, 0.2812, 1.0, 0.25, 1.0, 0.25, 0.5, 0.25, 0.5, 0.25, 1.0, 0.2188, 1.0, 0.2188, 0.5, 0.2188, 0.5, 0.2188, 1.0, 0.1875, 1.0, 0.1875, 0.5, 0.1875, 0.5, 0.1875, 1.0, 0.1562, 1.0, 0.1562, 0.5, 0.1562, 0.5, 0.1562, 1.0, 0.125, 1.0, 0.125, 0.5, 0.125, 0.5, 0.125, 1.0, 0.09375, 1.0, 0.09375, 0.5, 0.09375, 0.5, 0.09375, 1.0, 0.0625, 1.0, 0.0625, 0.5, 0.0625, 0.5, 0.0625, 1.0, 0.03125, 1.0, 0.03125, 0.5, 0.03125, 0.5, 0.03125, 1.0, 0.0, 1.0, 0.0, 0.5, 0.25, 0.4578, 0.2905, 0.4538, 0.2968, 0.4854, 0.25, 0.49, 0.2905, 0.4538, 0.3295, 0.442, 0.3418, 0.4717, 0.2968, 0.4854, 0.3295, 0.442, 0.3655, 0.4228, 0.3833, 0.4496, 0.3418, 0.4717, 0.3655, 0.4228, 0.397, 0.397, 0.4197, 0.4197, 0.3833, 0.4496, 0.397, 0.397, 0.4228, 0.3655, 0.4496, 0.3833, 0.4197, 0.4197, 0.4228, 0.3655, 0.442, 0.3295, 0.4717, 0.3418, 0.4496, 0.3833, 0.442, 0.3295, 0.4538, 0.2905, 0.4854, 0.2968, 0.4717, 0.3418, 0.4538, 0.2905, 0.4578, 0.25, 0.49, 0.25, 0.4854, 0.2968, 0.4578, 0.25, 0.4538, 0.2095, 0.4854, 0.2032, 0.49, 0.25, 0.4538, 0.2095, 0.442, 0.1705, 0.4717, 0.1582, 0.4854, 0.2032, 0.442, 0.1705, 0.4228, 0.1345, 0.4496, 0.1167, 0.4717, 0.1582, 0.4228, 0.1345, 0.397, 0.103, 0.4197, 0.08029, 0.4496, 0.1167, 0.397, 0.103, 0.3655, 0.07719, 0.3833, 0.05045, 0.4197, 0.08029, 0.3655, 0.07719, 0.3295, 0.05798, 0.3418, 0.02827, 0.3833, 0.05045, 0.3295, 0.05798, 0.2905, 0.04615, 0.2968, 0.01461, 0.3418, 0.02827, 0.2905, 0.04615, 0.25, 0.04216, 0.25, 0.01, 0.2968, 0.01461, 0.25, 0.04216, 0.2095, 0.04615, 0.2032, 0.01461, 0.25, 0.01, 0.2095, 0.04615, 0.1705, 0.05798, 0.1582, 0.02827, 0.2032, 0.01461, 0.1705, 0.05798, 0.1345, 0.07719, 0.1167, 0.05045, 0.1582, 0.02827, 0.1345, 0.07719, 0.103, 0.103, 0.08029, 0.08029, 0.1167, 0.05045, 0.103, 0.103, 0.07719, 0.1345, 0.05045, 0.1167, 0.08029, 0.08029, 0.07719, 0.1345, 0.05798, 0.1705, 0.02827, 0.1582, 0.05045, 0.1167, 0.05798, 0.1705, 0.04615, 0.2095, 0.01461, 0.2032, 0.02827, 0.1582, 0.04615, 0.2095, 0.04216, 0.25, 0.01, 0.25, 0.01461, 0.2032, 0.04216, 0.25, 0.04615, 0.2905, 0.01461, 0.2968, 0.01, 0.25, 0.04615, 0.2905, 0.05798, 0.3295, 0.02827, 0.3418, 0.01461, 0.2968, 0.05798, 0.3295, 0.07719, 0.3655, 0.05045, 0.3833, 0.02827, 0.3418, 0.07719, 0.3655, 0.103, 0.397, 0.08029, 0.4197, 0.05045, 0.3833, 0.103, 0.397, 0.1345, 0.4228, 0.1167, 0.4496, 0.08029, 0.4197, 0.1345, 0.4228, 0.1705, 0.442, 0.1582, 0.4717, 0.1167, 0.4496, 0.1705, 0.442, 0.2095, 0.4538, 0.2032, 0.4854, 0.1582, 0.4717, 0.2095, 0.4538, 0.25, 0.4578, 0.25, 0.49, 0.2032, 0.4854])
me_cylinder_002.update()
me_cylinder_003 = bpy.data.meshes.new('Cylinder.003')
me_cylinder_003.from_pydata([(0.0, 1.0, -1.0), (0.0, 1.0, 1.0), (0.1951, 0.9808, -1.0), (0.1951, 0.9808, 1.0), (0.3827, 0.9239, -1.0), (0.3827, 0.9239, 1.0), (0.5556, 0.8315, -1.0), (0.5556, 0.8315, 1.0), (0.7071, 0.7071, -1.0), (0.7071, 0.7071, 1.0), (0.8315, 0.5556, -1.0), (0.8315, 0.5556, 1.0), (0.9239, 0.3827, -1.0), (0.9239, 0.3827, 1.0), (0.9808, 0.1951, -1.0), (0.9808, 0.1951, 1.0), (1.0, 0.0, -1.0), (1.0, 0.0, 1.0), (0.9808, -0.1951, -1.0), (0.9808, -0.1951, 1.0), (0.9239, -0.3827, -1.0), (0.9239, -0.3827, 1.0), (0.8315, -0.5556, -1.0), (0.8315, -0.5556, 1.0), (0.7071, -0.7071, -1.0), (0.7071, -0.7071, 1.0), (0.5556, -0.8315, -1.0), (0.5556, -0.8315, 1.0), (0.3827, -0.9239, -1.0), (0.3827, -0.9239, 1.0), (0.1951, -0.9808, -1.0), (0.1951, -0.9808, 1.0), (0.0, -1.0, -1.0), (0.0, -1.0, 1.0), (-0.1951, -0.9808, -1.0), (-0.1951, -0.9808, 1.0), (-0.3827, -0.9239, -1.0), (-0.3827, -0.9239, 1.0), (-0.5556, -0.8315, -1.0), (-0.5556, -0.8315, 1.0), (-0.7071, -0.7071, -1.0), (-0.7071, -0.7071, 1.0), (-0.8315, -0.5556, -1.0), (-0.8315, -0.5556, 1.0), (-0.9239, -0.3827, -1.0), (-0.9239, -0.3827, 1.0), (-0.9808, -0.1951, -1.0), (-0.9808, -0.1951, 1.0), (-1.0, 0.0, -1.0), (-1.0, 0.0, 1.0), (-0.9808, 0.1951, -1.0), (-0.9808, 0.1951, 1.0), (-0.9239, 0.3827, -1.0), (-0.9239, 0.3827, 1.0), (-0.8315, 0.5556, -1.0), (-0.8315, 0.5556, 1.0), (-0.7071, 0.7071, -1.0), (-0.7071, 0.7071, 1.0), (-0.5556, 0.8315, -1.0), (-0.5556, 0.8315, 1.0), (-0.3827, 0.9239, -1.0), (-0.3827, 0.9239, 1.0), (-0.1951, 0.9808, -1.0), (-0.1951, 0.9808, 1.0)], [], [(0, 1, 3, 2), (2, 3, 5, 4), (4, 5, 7, 6), (6, 7, 9, 8), (8, 9, 11, 10), (10, 11, 13, 12), (12, 13, 15, 14), (14, 15, 17, 16), (16, 17, 19, 18), (18, 19, 21, 20), (20, 21, 23, 22), (22, 23, 25, 24), (24, 25, 27, 26), (26, 27, 29, 28), (28, 29, 31, 30), (30, 31, 33, 32), (32, 33, 35, 34), (34, 35, 37, 36), (36, 37, 39, 38), (38, 39, 41, 40), (40, 41, 43, 42), (42, 43, 45, 44), (44, 45, 47, 46), (46, 47, 49, 48), (48, 49, 51, 50), (50, 51, 53, 52), (52, 53, 55, 54), (54, 55, 57, 56), (56, 57, 59, 58), (58, 59, 61, 60), (3, 1, 63, 61, 59, 57, 55, 53, 51, 49, 47, 45, 43, 41, 39, 37, 35, 33, 31, 29, 27, 25, 23, 21, 19, 17, 15, 13, 11, 9, 7, 5), (60, 61, 63, 62), (62, 63, 1, 0), (0, 2, 4, 6, 8, 10, 12, 14, 16, 18, 20, 22, 24, 26, 28, 30, 32, 34, 36, 38, 40, 42, 44, 46, 48, 50, 52, 54, 56, 58, 60, 62)])
_uv = me_cylinder_003.uv_layers.new(name='UVMap')
_uv.uv.foreach_set('vector', [1.0, 0.5, 1.0, 1.0, 0.9688, 1.0, 0.9688, 0.5, 0.9688, 0.5, 0.9688, 1.0, 0.9375, 1.0, 0.9375, 0.5, 0.9375, 0.5, 0.9375, 1.0, 0.9062, 1.0, 0.9062, 0.5, 0.9062, 0.5, 0.9062, 1.0, 0.875, 1.0, 0.875, 0.5, 0.875, 0.5, 0.875, 1.0, 0.8438, 1.0, 0.8438, 0.5, 0.8438, 0.5, 0.8438, 1.0, 0.8125, 1.0, 0.8125, 0.5, 0.8125, 0.5, 0.8125, 1.0, 0.7812, 1.0, 0.7812, 0.5, 0.7812, 0.5, 0.7812, 1.0, 0.75, 1.0, 0.75, 0.5, 0.75, 0.5, 0.75, 1.0, 0.7188, 1.0, 0.7188, 0.5, 0.7188, 0.5, 0.7188, 1.0, 0.6875, 1.0, 0.6875, 0.5, 0.6875, 0.5, 0.6875, 1.0, 0.6562, 1.0, 0.6562, 0.5, 0.6562, 0.5, 0.6562, 1.0, 0.625, 1.0, 0.625, 0.5, 0.625, 0.5, 0.625, 1.0, 0.5938, 1.0, 0.5938, 0.5, 0.5938, 0.5, 0.5938, 1.0, 0.5625, 1.0, 0.5625, 0.5, 0.5625, 0.5, 0.5625, 1.0, 0.5312, 1.0, 0.5312, 0.5, 0.5312, 0.5, 0.5312, 1.0, 0.5, 1.0, 0.5, 0.5, 0.5, 0.5, 0.5, 1.0, 0.4688, 1.0, 0.4688, 0.5, 0.4688, 0.5, 0.4688, 1.0, 0.4375, 1.0, 0.4375, 0.5, 0.4375, 0.5, 0.4375, 1.0, 0.4062, 1.0, 0.4062, 0.5, 0.4062, 0.5, 0.4062, 1.0, 0.375, 1.0, 0.375, 0.5, 0.375, 0.5, 0.375, 1.0, 0.3438, 1.0, 0.3438, 0.5, 0.3438, 0.5, 0.3438, 1.0, 0.3125, 1.0, 0.3125, 0.5, 0.3125, 0.5, 0.3125, 1.0, 0.2812, 1.0, 0.2812, 0.5, 0.2812, 0.5, 0.2812, 1.0, 0.25, 1.0, 0.25, 0.5, 0.25, 0.5, 0.25, 1.0, 0.2188, 1.0, 0.2188, 0.5, 0.2188, 0.5, 0.2188, 1.0, 0.1875, 1.0, 0.1875, 0.5, 0.1875, 0.5, 0.1875, 1.0, 0.1562, 1.0, 0.1562, 0.5, 0.1562, 0.5, 0.1562, 1.0, 0.125, 1.0, 0.125, 0.5, 0.125, 0.5, 0.125, 1.0, 0.09375, 1.0, 0.09375, 0.5, 0.09375, 0.5, 0.09375, 1.0, 0.0625, 1.0, 0.0625, 0.5, 0.2968, 0.4854, 0.25, 0.49, 0.2032, 0.4854, 0.1582, 0.4717, 0.1167, 0.4496, 0.08029, 0.4197, 0.05045, 0.3833, 0.02827, 0.3418, 0.01461, 0.2968, 0.01, 0.25, 0.01461, 0.2032, 0.02827, 0.1582, 0.05045, 0.1167, 0.08029, 0.08029, 0.1167, 0.05045, 0.1582, 0.02827, 0.2032, 0.01461, 0.25, 0.01, 0.2968, 0.01461, 0.3418, 0.02827, 0.3833, 0.05045, 0.4197, 0.08029, 0.4496, 0.1167, 0.4717, 0.1582, 0.4854, 0.2032, 0.49, 0.25, 0.4854, 0.2968, 0.4717, 0.3418, 0.4496, 0.3833, 0.4197, 0.4197, 0.3833, 0.4496, 0.3418, 0.4717, 0.0625, 0.5, 0.0625, 1.0, 0.03125, 1.0, 0.03125, 0.5, 0.03125, 0.5, 0.03125, 1.0, 0.0, 1.0, 0.0, 0.5, 0.75, 0.49, 0.7968, 0.4854, 0.8418, 0.4717, 0.8833, 0.4496, 0.9197, 0.4197, 0.9496, 0.3833, 0.9717, 0.3418, 0.9854, 0.2968, 0.99, 0.25, 0.9854, 0.2032, 0.9717, 0.1582, 0.9496, 0.1167, 0.9197, 0.08029, 0.8833, 0.05045, 0.8418, 0.02827, 0.7968, 0.01461, 0.75, 0.01, 0.7032, 0.01461, 0.6582, 0.02827, 0.6167, 0.05045, 0.5803, 0.08029, 0.5504, 0.1167, 0.5283, 0.1582, 0.5146, 0.2032, 0.51, 0.25, 0.5146, 0.2968, 0.5283, 0.3418, 0.5504, 0.3833, 0.5803, 0.4197, 0.6167, 0.4496, 0.6582, 0.4717, 0.7032, 0.4854])
me_cylinder_003.update()
me_cylinder_004 = bpy.data.meshes.new('Cylinder.004')
me_cylinder_004.from_pydata([(0.0, 1.0, -1.0), (0.0, 1.0, 1.0), (0.1951, 0.9808, -1.0), (0.1951, 0.9808, 1.0), (0.3827, 0.9239, -1.0), (0.3827, 0.9239, 1.0), (0.5556, 0.8315, -1.0), (0.5556, 0.8315, 1.0), (0.7071, 0.7071, -1.0), (0.7071, 0.7071, 1.0), (0.8315, 0.5556, -1.0), (0.8315, 0.5556, 1.0), (0.9239, 0.3827, -1.0), (0.9239, 0.3827, 1.0), (0.9808, 0.1951, -1.0), (0.9808, 0.1951, 1.0), (1.0, 0.0, -1.0), (1.0, 0.0, 1.0), (0.9808, -0.1951, -1.0), (0.9808, -0.1951, 1.0), (0.9239, -0.3827, -1.0), (0.9239, -0.3827, 1.0), (0.8315, -0.5556, -1.0), (0.8315, -0.5556, 1.0), (0.7071, -0.7071, -1.0), (0.7071, -0.7071, 1.0), (0.5556, -0.8315, -1.0), (0.5556, -0.8315, 1.0), (0.3827, -0.9239, -1.0), (0.3827, -0.9239, 1.0), (0.1951, -0.9808, -1.0), (0.1951, -0.9808, 1.0), (0.0, -1.0, -1.0), (0.0, -1.0, 1.0), (-0.1951, -0.9808, -1.0), (-0.1951, -0.9808, 1.0), (-0.3827, -0.9239, -1.0), (-0.3827, -0.9239, 1.0), (-0.5556, -0.8315, -1.0), (-0.5556, -0.8315, 1.0), (-0.7071, -0.7071, -1.0), (-0.7071, -0.7071, 1.0), (-0.8315, -0.5556, -1.0), (-0.8315, -0.5556, 1.0), (-0.9239, -0.3827, -1.0), (-0.9239, -0.3827, 1.0), (-0.9808, -0.1951, -1.0), (-0.9808, -0.1951, 1.0), (-1.0, 0.0, -1.0), (-1.0, 0.0, 1.0), (-0.9808, 0.1951, -1.0), (-0.9808, 0.1951, 1.0), (-0.9239, 0.3827, -1.0), (-0.9239, 0.3827, 1.0), (-0.8315, 0.5556, -1.0), (-0.8315, 0.5556, 1.0), (-0.7071, 0.7071, -1.0), (-0.7071, 0.7071, 1.0), (-0.5556, 0.8315, -1.0), (-0.5556, 0.8315, 1.0), (-0.3827, 0.9239, -1.0), (-0.3827, 0.9239, 1.0), (-0.1951, 0.9808, -1.0), (-0.1951, 0.9808, 1.0)], [], [(0, 1, 3, 2), (2, 3, 5, 4), (4, 5, 7, 6), (6, 7, 9, 8), (8, 9, 11, 10), (10, 11, 13, 12), (12, 13, 15, 14), (14, 15, 17, 16), (16, 17, 19, 18), (18, 19, 21, 20), (20, 21, 23, 22), (22, 23, 25, 24), (24, 25, 27, 26), (26, 27, 29, 28), (28, 29, 31, 30), (30, 31, 33, 32), (32, 33, 35, 34), (34, 35, 37, 36), (36, 37, 39, 38), (38, 39, 41, 40), (40, 41, 43, 42), (42, 43, 45, 44), (44, 45, 47, 46), (46, 47, 49, 48), (48, 49, 51, 50), (50, 51, 53, 52), (52, 53, 55, 54), (54, 55, 57, 56), (56, 57, 59, 58), (58, 59, 61, 60), (3, 1, 63, 61, 59, 57, 55, 53, 51, 49, 47, 45, 43, 41, 39, 37, 35, 33, 31, 29, 27, 25, 23, 21, 19, 17, 15, 13, 11, 9, 7, 5), (60, 61, 63, 62), (62, 63, 1, 0), (0, 2, 4, 6, 8, 10, 12, 14, 16, 18, 20, 22, 24, 26, 28, 30, 32, 34, 36, 38, 40, 42, 44, 46, 48, 50, 52, 54, 56, 58, 60, 62)])
_uv = me_cylinder_004.uv_layers.new(name='UVMap')
_uv.uv.foreach_set('vector', [1.0, 0.5, 1.0, 1.0, 0.9688, 1.0, 0.9688, 0.5, 0.9688, 0.5, 0.9688, 1.0, 0.9375, 1.0, 0.9375, 0.5, 0.9375, 0.5, 0.9375, 1.0, 0.9062, 1.0, 0.9062, 0.5, 0.9062, 0.5, 0.9062, 1.0, 0.875, 1.0, 0.875, 0.5, 0.875, 0.5, 0.875, 1.0, 0.8438, 1.0, 0.8438, 0.5, 0.8438, 0.5, 0.8438, 1.0, 0.8125, 1.0, 0.8125, 0.5, 0.8125, 0.5, 0.8125, 1.0, 0.7812, 1.0, 0.7812, 0.5, 0.7812, 0.5, 0.7812, 1.0, 0.75, 1.0, 0.75, 0.5, 0.75, 0.5, 0.75, 1.0, 0.7188, 1.0, 0.7188, 0.5, 0.7188, 0.5, 0.7188, 1.0, 0.6875, 1.0, 0.6875, 0.5, 0.6875, 0.5, 0.6875, 1.0, 0.6562, 1.0, 0.6562, 0.5, 0.6562, 0.5, 0.6562, 1.0, 0.625, 1.0, 0.625, 0.5, 0.625, 0.5, 0.625, 1.0, 0.5938, 1.0, 0.5938, 0.5, 0.5938, 0.5, 0.5938, 1.0, 0.5625, 1.0, 0.5625, 0.5, 0.5625, 0.5, 0.5625, 1.0, 0.5312, 1.0, 0.5312, 0.5, 0.5312, 0.5, 0.5312, 1.0, 0.5, 1.0, 0.5, 0.5, 0.5, 0.5, 0.5, 1.0, 0.4688, 1.0, 0.4688, 0.5, 0.4688, 0.5, 0.4688, 1.0, 0.4375, 1.0, 0.4375, 0.5, 0.4375, 0.5, 0.4375, 1.0, 0.4062, 1.0, 0.4062, 0.5, 0.4062, 0.5, 0.4062, 1.0, 0.375, 1.0, 0.375, 0.5, 0.375, 0.5, 0.375, 1.0, 0.3438, 1.0, 0.3438, 0.5, 0.3438, 0.5, 0.3438, 1.0, 0.3125, 1.0, 0.3125, 0.5, 0.3125, 0.5, 0.3125, 1.0, 0.2812, 1.0, 0.2812, 0.5, 0.2812, 0.5, 0.2812, 1.0, 0.25, 1.0, 0.25, 0.5, 0.25, 0.5, 0.25, 1.0, 0.2188, 1.0, 0.2188, 0.5, 0.2188, 0.5, 0.2188, 1.0, 0.1875, 1.0, 0.1875, 0.5, 0.1875, 0.5, 0.1875, 1.0, 0.1562, 1.0, 0.1562, 0.5, 0.1562, 0.5, 0.1562, 1.0, 0.125, 1.0, 0.125, 0.5, 0.125, 0.5, 0.125, 1.0, 0.09375, 1.0, 0.09375, 0.5, 0.09375, 0.5, 0.09375, 1.0, 0.0625, 1.0, 0.0625, 0.5, 0.2968, 0.4854, 0.25, 0.49, 0.2032, 0.4854, 0.1582, 0.4717, 0.1167, 0.4496, 0.08029, 0.4197, 0.05045, 0.3833, 0.02827, 0.3418, 0.01461, 0.2968, 0.01, 0.25, 0.01461, 0.2032, 0.02827, 0.1582, 0.05045, 0.1167, 0.08029, 0.08029, 0.1167, 0.05045, 0.1582, 0.02827, 0.2032, 0.01461, 0.25, 0.01, 0.2968, 0.01461, 0.3418, 0.02827, 0.3833, 0.05045, 0.4197, 0.08029, 0.4496, 0.1167, 0.4717, 0.1582, 0.4854, 0.2032, 0.49, 0.25, 0.4854, 0.2968, 0.4717, 0.3418, 0.4496, 0.3833, 0.4197, 0.4197, 0.3833, 0.4496, 0.3418, 0.4717, 0.0625, 0.5, 0.0625, 1.0, 0.03125, 1.0, 0.03125, 0.5, 0.03125, 0.5, 0.03125, 1.0, 0.0, 1.0, 0.0, 0.5, 0.75, 0.49, 0.7968, 0.4854, 0.8418, 0.4717, 0.8833, 0.4496, 0.9197, 0.4197, 0.9496, 0.3833, 0.9717, 0.3418, 0.9854, 0.2968, 0.99, 0.25, 0.9854, 0.2032, 0.9717, 0.1582, 0.9496, 0.1167, 0.9197, 0.08029, 0.8833, 0.05045, 0.8418, 0.02827, 0.7968, 0.01461, 0.75, 0.01, 0.7032, 0.01461, 0.6582, 0.02827, 0.6167, 0.05045, 0.5803, 0.08029, 0.5504, 0.1167, 0.5283, 0.1582, 0.5146, 0.2032, 0.51, 0.25, 0.5146, 0.2968, 0.5283, 0.3418, 0.5504, 0.3833, 0.5803, 0.4197, 0.6167, 0.4496, 0.6582, 0.4717, 0.7032, 0.4854])
me_cylinder_004.update()

# ---- objects
ob_plane_001 = bpy.data.objects.new('Plane.001', me_plane_001)
ob_empty_001 = bpy.data.objects.new('Empty.001', None)
ob_plane_002 = bpy.data.objects.new('Plane.002', me_plane_001)
ob_empty_002 = bpy.data.objects.new('Empty.002', None)
ob_cylinder = bpy.data.objects.new('Cylinder', me_cylinder)
ob_cylinder_001 = bpy.data.objects.new('Cylinder.001', me_cylinder_001)
ob_cylinder_002 = bpy.data.objects.new('Cylinder.002', me_cylinder_002)
ob_cylinder_003 = bpy.data.objects.new('Cylinder.003', me_cylinder_003)
ob_cylinder_004 = bpy.data.objects.new('Cylinder.004', me_cylinder_004)

# ---- transforms, parenting, visibility, modifiers, constraints
ob_plane_001.location = (0.0, 0.0, 0.0)
_m = ob_plane_001.modifiers.new('Solidify', 'SOLIDIFY')
_m.thickness = 0.1
_m = ob_plane_001.modifiers.new('SimpleDeform', 'SIMPLE_DEFORM')
_m.deform_method = 'BEND'
_m.factor = -0.6632
_m.angle = -0.6632
_m = ob_plane_001.modifiers.new('Array', 'ARRAY')
_m.count = 12
_m.use_relative_offset = False
_m.relative_offset_displace = (2.0, 0.0, 0.0)
_m.use_object_offset = True
_m.offset_object = ob_empty_001
ob_empty_001.location = (0.0, 0.0, 0.0)
ob_empty_001.rotation_euler = (0.0, -0.0, 0.5236)
ob_plane_002.location = (0.0, 0.0, 0.0)
_m = ob_plane_002.modifiers.new('Solidify', 'SOLIDIFY')
_m.thickness = 0.1
_m = ob_plane_002.modifiers.new('SimpleDeform', 'SIMPLE_DEFORM')
_m.deform_method = 'BEND'
_m.factor = -0.6632
_m.angle = -0.6632
_m = ob_plane_002.modifiers.new('Array', 'ARRAY')
_m.count = 12
_m.use_relative_offset = False
_m.relative_offset_displace = (2.0, 0.0, 0.0)
_m.use_object_offset = True
_m.offset_object = ob_empty_002
ob_empty_002.location = (0.0, 0.0, 0.0)
ob_empty_002.rotation_euler = (0.0, -0.0, 0.5236)
ob_cylinder.location = (-0.01705, 0.01416, 1.006)
ob_cylinder.scale = (1.0, 1.0, 0.05)
ob_cylinder_001.location = (-0.01705, 0.01416, -1.034)
ob_cylinder_001.scale = (1.0, 1.0, 0.05)
ob_cylinder_002.location = (-0.01705, 0.01416, 1.006)
ob_cylinder_002.scale = (1.0, 1.0, 0.05)
ob_cylinder_003.location = (0.01821, -0.001955, -1.265)
ob_cylinder_003.scale = (0.7687, 0.7687, 0.03867)
ob_cylinder_004.location = (0.01821, -0.001955, 1.257)
ob_cylinder_004.scale = (0.7687, 0.7687, 0.03867)

# ---- collection membership
col_collection.objects.link(ob_plane_001)
col_collection.objects.link(ob_empty_001)
col_tonneau_mais_avec_des_details_en_plus.objects.link(ob_plane_002)
col_tonneau_mais_avec_des_details_en_plus.objects.link(ob_empty_002)
col_tonneau_mais_avec_des_details_en_plus.objects.link(ob_cylinder)
col_tonneau_mais_avec_des_details_en_plus.objects.link(ob_cylinder_001)
col_tonneau_mais_avec_des_details_en_plus.objects.link(ob_cylinder_002)
col_tonneau_mais_avec_des_details_en_plus.objects.link(ob_cylinder_003)
col_tonneau_mais_avec_des_details_en_plus.objects.link(ob_cylinder_004)

# ---- scene / render settings (as saved in the file)
scene.frame_start = 1; scene.frame_end = 250; scene.frame_set(1)
scene.render.engine = 'BLENDER_EEVEE_NEXT'
scene.render.bake_bias = 0.0
scene.render.bake_samples = 0
bpy.context.view_layer.update()

# ---- added for rendering (the .blend has no active camera and no usable light): camera, sun
cam_auto = bpy.data.cameras.new('AutoCamera')
cam_auto.lens = 50.0
cam_auto.sensor_width = 36.0
cam_auto.clip_end = 1000.0
ob_auto_camera = bpy.data.objects.new('AutoCamera', cam_auto)
scene.collection.objects.link(ob_auto_camera)
ob_auto_camera.location = (3.58916, -4.30914, 2.87414)
ob_auto_camera.rotation_euler = (1.09748, -7.21219e-08, 0.694738)
scene.camera = ob_auto_camera
light_auto_sun = bpy.data.lights.new('AutoSun', 'SUN')
light_auto_sun.energy = 3.0
light_auto_sun.angle = 0.0523599
ob_auto_sun = bpy.data.objects.new('AutoSun', light_auto_sun)
scene.collection.objects.link(ob_auto_sun)
ob_auto_sun.rotation_euler = (0.872665, 0.174533, 0.523599)
bpy.context.view_layer.update()
